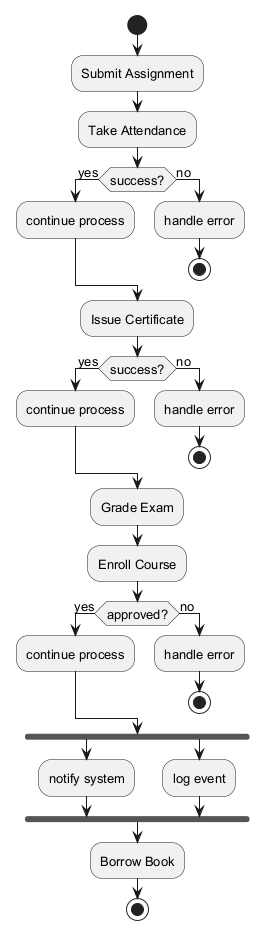

The diagram above was rendered by PlantUML. Its source (embedded in the PNG):
@startuml
skinparam monochrome true
skinparam defaultFontSize 13
start
:Submit Assignment;
:Take Attendance;
if (success?) then (yes)
:continue process;
else (no)
:handle error;
stop
endif
:Issue Certificate;
if (success?) then (yes)
:continue process;
else (no)
:handle error;
stop
endif
:Grade Exam;
:Enroll Course;
if (approved?) then (yes)
:continue process;
else (no)
:handle error;
stop
endif
fork
:notify system;
fork again
:log event;
end fork
:Borrow Book;
stop
@enduml